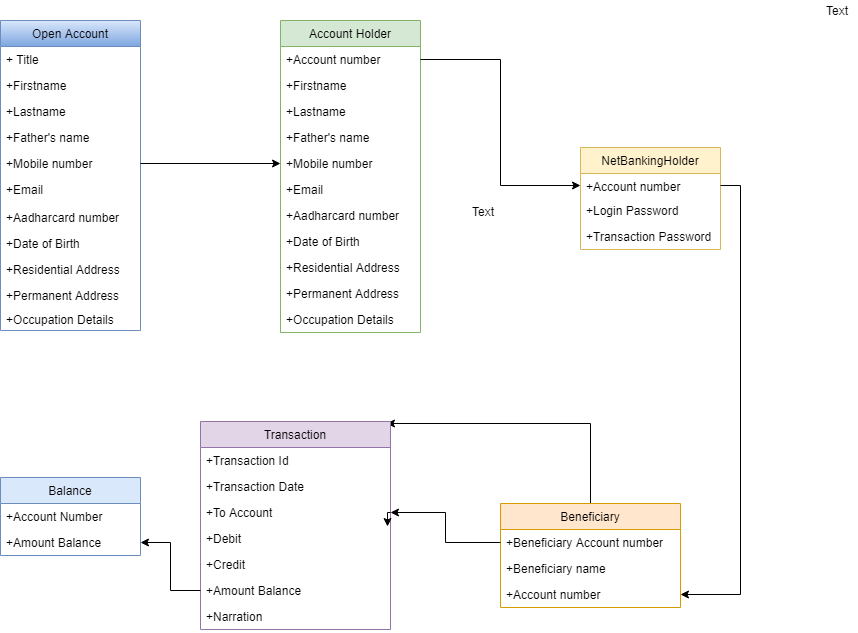

The diagram above was exported from draw.io. Its source (the exported page's mxGraphModel, read from the mxfile embedded in the PNG):
<mxGraphModel dx="868" dy="433" grid="1" gridSize="10" guides="1" tooltips="1" connect="1" arrows="1" fold="1" page="1" pageScale="1" pageWidth="827" pageHeight="1169" math="0" shadow="0">
  <root>
    <mxCell id="0" />
    <mxCell id="1" parent="0" />
    <mxCell id="kfWAGhmKUA605AlI6sQx-1" value="Open Account" style="swimlane;fontStyle=0;childLayout=stackLayout;horizontal=1;startSize=26;fillColor=#dae8fc;horizontalStack=0;resizeParent=1;resizeParentMax=0;resizeLast=0;collapsible=1;marginBottom=0;labelBackgroundColor=none;gradientColor=#7ea6e0;strokeColor=#6c8ebf;" vertex="1" parent="1">
      <mxGeometry x="70" y="43" width="140" height="310" as="geometry" />
    </mxCell>
    <mxCell id="kfWAGhmKUA605AlI6sQx-2" value="+ Title&#10;&#10;" style="text;strokeColor=none;fillColor=none;align=left;verticalAlign=top;spacingLeft=4;spacingRight=4;overflow=hidden;rotatable=0;points=[[0,0.5],[1,0.5]];portConstraint=eastwest;" vertex="1" parent="kfWAGhmKUA605AlI6sQx-1">
      <mxGeometry y="26" width="140" height="26" as="geometry" />
    </mxCell>
    <mxCell id="kfWAGhmKUA605AlI6sQx-5" value="+Firstname" style="text;strokeColor=none;fillColor=none;align=left;verticalAlign=top;spacingLeft=4;spacingRight=4;overflow=hidden;rotatable=0;points=[[0,0.5],[1,0.5]];portConstraint=eastwest;" vertex="1" parent="kfWAGhmKUA605AlI6sQx-1">
      <mxGeometry y="52" width="140" height="26" as="geometry" />
    </mxCell>
    <mxCell id="kfWAGhmKUA605AlI6sQx-4" value="+Lastname" style="text;strokeColor=none;fillColor=none;align=left;verticalAlign=top;spacingLeft=4;spacingRight=4;overflow=hidden;rotatable=0;points=[[0,0.5],[1,0.5]];portConstraint=eastwest;" vertex="1" parent="kfWAGhmKUA605AlI6sQx-1">
      <mxGeometry y="78" width="140" height="26" as="geometry" />
    </mxCell>
    <mxCell id="kfWAGhmKUA605AlI6sQx-7" value="+Father's name&#10;" style="text;strokeColor=none;fillColor=none;align=left;verticalAlign=top;spacingLeft=4;spacingRight=4;overflow=hidden;rotatable=0;points=[[0,0.5],[1,0.5]];portConstraint=eastwest;" vertex="1" parent="kfWAGhmKUA605AlI6sQx-1">
      <mxGeometry y="104" width="140" height="26" as="geometry" />
    </mxCell>
    <mxCell id="kfWAGhmKUA605AlI6sQx-9" value="+Mobile number" style="text;strokeColor=none;fillColor=none;align=left;verticalAlign=top;spacingLeft=4;spacingRight=4;overflow=hidden;rotatable=0;points=[[0,0.5],[1,0.5]];portConstraint=eastwest;" vertex="1" parent="kfWAGhmKUA605AlI6sQx-1">
      <mxGeometry y="130" width="140" height="26" as="geometry" />
    </mxCell>
    <mxCell id="kfWAGhmKUA605AlI6sQx-11" value="+Email" style="text;strokeColor=none;fillColor=none;align=left;verticalAlign=top;spacingLeft=4;spacingRight=4;overflow=hidden;rotatable=0;points=[[0,0.5],[1,0.5]];portConstraint=eastwest;" vertex="1" parent="kfWAGhmKUA605AlI6sQx-1">
      <mxGeometry y="156" width="140" height="28" as="geometry" />
    </mxCell>
    <mxCell id="kfWAGhmKUA605AlI6sQx-12" value="+Aadharcard number" style="text;strokeColor=none;fillColor=none;align=left;verticalAlign=top;spacingLeft=4;spacingRight=4;overflow=hidden;rotatable=0;points=[[0,0.5],[1,0.5]];portConstraint=eastwest;" vertex="1" parent="kfWAGhmKUA605AlI6sQx-1">
      <mxGeometry y="184" width="140" height="26" as="geometry" />
    </mxCell>
    <mxCell id="kfWAGhmKUA605AlI6sQx-13" value="+Date of Birth" style="text;strokeColor=none;fillColor=none;align=left;verticalAlign=top;spacingLeft=4;spacingRight=4;overflow=hidden;rotatable=0;points=[[0,0.5],[1,0.5]];portConstraint=eastwest;" vertex="1" parent="kfWAGhmKUA605AlI6sQx-1">
      <mxGeometry y="210" width="140" height="26" as="geometry" />
    </mxCell>
    <mxCell id="kfWAGhmKUA605AlI6sQx-14" value="+Residential Address" style="text;strokeColor=none;fillColor=none;align=left;verticalAlign=top;spacingLeft=4;spacingRight=4;overflow=hidden;rotatable=0;points=[[0,0.5],[1,0.5]];portConstraint=eastwest;" vertex="1" parent="kfWAGhmKUA605AlI6sQx-1">
      <mxGeometry y="236" width="140" height="26" as="geometry" />
    </mxCell>
    <mxCell id="kfWAGhmKUA605AlI6sQx-15" value="+Permanent Address" style="text;strokeColor=none;fillColor=none;align=left;verticalAlign=top;spacingLeft=4;spacingRight=4;overflow=hidden;rotatable=0;points=[[0,0.5],[1,0.5]];portConstraint=eastwest;" vertex="1" parent="kfWAGhmKUA605AlI6sQx-1">
      <mxGeometry y="262" width="140" height="24" as="geometry" />
    </mxCell>
    <mxCell id="kfWAGhmKUA605AlI6sQx-55" value="+Occupation Details" style="text;strokeColor=none;fillColor=none;align=left;verticalAlign=top;spacingLeft=4;spacingRight=4;overflow=hidden;rotatable=0;points=[[0,0.5],[1,0.5]];portConstraint=eastwest;" vertex="1" parent="kfWAGhmKUA605AlI6sQx-1">
      <mxGeometry y="286" width="140" height="24" as="geometry" />
    </mxCell>
    <mxCell id="kfWAGhmKUA605AlI6sQx-24" value="Account Holder" style="swimlane;fontStyle=0;childLayout=stackLayout;horizontal=1;startSize=26;fillColor=#d5e8d4;horizontalStack=0;resizeParent=1;resizeParentMax=0;resizeLast=0;collapsible=1;marginBottom=0;strokeColor=#82b366;" vertex="1" parent="1">
      <mxGeometry x="350" y="43" width="140" height="312" as="geometry" />
    </mxCell>
    <mxCell id="kfWAGhmKUA605AlI6sQx-25" value="+Account number" style="text;strokeColor=none;fillColor=none;align=left;verticalAlign=top;spacingLeft=4;spacingRight=4;overflow=hidden;rotatable=0;points=[[0,0.5],[1,0.5]];portConstraint=eastwest;" vertex="1" parent="kfWAGhmKUA605AlI6sQx-24">
      <mxGeometry y="26" width="140" height="26" as="geometry" />
    </mxCell>
    <mxCell id="kfWAGhmKUA605AlI6sQx-26" value="+Firstname" style="text;strokeColor=none;fillColor=none;align=left;verticalAlign=top;spacingLeft=4;spacingRight=4;overflow=hidden;rotatable=0;points=[[0,0.5],[1,0.5]];portConstraint=eastwest;" vertex="1" parent="kfWAGhmKUA605AlI6sQx-24">
      <mxGeometry y="52" width="140" height="26" as="geometry" />
    </mxCell>
    <mxCell id="kfWAGhmKUA605AlI6sQx-35" value="+Lastname" style="text;strokeColor=none;fillColor=none;align=left;verticalAlign=top;spacingLeft=4;spacingRight=4;overflow=hidden;rotatable=0;points=[[0,0.5],[1,0.5]];portConstraint=eastwest;" vertex="1" parent="kfWAGhmKUA605AlI6sQx-24">
      <mxGeometry y="78" width="140" height="26" as="geometry" />
    </mxCell>
    <mxCell id="kfWAGhmKUA605AlI6sQx-36" value="+Father's name&#10;" style="text;strokeColor=none;fillColor=none;align=left;verticalAlign=top;spacingLeft=4;spacingRight=4;overflow=hidden;rotatable=0;points=[[0,0.5],[1,0.5]];portConstraint=eastwest;" vertex="1" parent="kfWAGhmKUA605AlI6sQx-24">
      <mxGeometry y="104" width="140" height="26" as="geometry" />
    </mxCell>
    <mxCell id="kfWAGhmKUA605AlI6sQx-38" value="+Mobile number" style="text;strokeColor=none;fillColor=none;align=left;verticalAlign=top;spacingLeft=4;spacingRight=4;overflow=hidden;rotatable=0;points=[[0,0.5],[1,0.5]];portConstraint=eastwest;" vertex="1" parent="kfWAGhmKUA605AlI6sQx-24">
      <mxGeometry y="130" width="140" height="26" as="geometry" />
    </mxCell>
    <mxCell id="kfWAGhmKUA605AlI6sQx-39" value="+Email" style="text;strokeColor=none;fillColor=none;align=left;verticalAlign=top;spacingLeft=4;spacingRight=4;overflow=hidden;rotatable=0;points=[[0,0.5],[1,0.5]];portConstraint=eastwest;" vertex="1" parent="kfWAGhmKUA605AlI6sQx-24">
      <mxGeometry y="156" width="140" height="26" as="geometry" />
    </mxCell>
    <mxCell id="kfWAGhmKUA605AlI6sQx-41" value="+Aadharcard number" style="text;strokeColor=none;fillColor=none;align=left;verticalAlign=top;spacingLeft=4;spacingRight=4;overflow=hidden;rotatable=0;points=[[0,0.5],[1,0.5]];portConstraint=eastwest;" vertex="1" parent="kfWAGhmKUA605AlI6sQx-24">
      <mxGeometry y="182" width="140" height="26" as="geometry" />
    </mxCell>
    <mxCell id="kfWAGhmKUA605AlI6sQx-43" value="+Date of Birth" style="text;strokeColor=none;fillColor=none;align=left;verticalAlign=top;spacingLeft=4;spacingRight=4;overflow=hidden;rotatable=0;points=[[0,0.5],[1,0.5]];portConstraint=eastwest;" vertex="1" parent="kfWAGhmKUA605AlI6sQx-24">
      <mxGeometry y="208" width="140" height="26" as="geometry" />
    </mxCell>
    <mxCell id="kfWAGhmKUA605AlI6sQx-45" value="+Residential Address" style="text;strokeColor=none;fillColor=none;align=left;verticalAlign=top;spacingLeft=4;spacingRight=4;overflow=hidden;rotatable=0;points=[[0,0.5],[1,0.5]];portConstraint=eastwest;" vertex="1" parent="kfWAGhmKUA605AlI6sQx-24">
      <mxGeometry y="234" width="140" height="26" as="geometry" />
    </mxCell>
    <mxCell id="kfWAGhmKUA605AlI6sQx-47" value="+Permanent Address" style="text;strokeColor=none;fillColor=none;align=left;verticalAlign=top;spacingLeft=4;spacingRight=4;overflow=hidden;rotatable=0;points=[[0,0.5],[1,0.5]];portConstraint=eastwest;" vertex="1" parent="kfWAGhmKUA605AlI6sQx-24">
      <mxGeometry y="260" width="140" height="26" as="geometry" />
    </mxCell>
    <mxCell id="kfWAGhmKUA605AlI6sQx-59" value="+Occupation Details" style="text;strokeColor=none;fillColor=none;align=left;verticalAlign=top;spacingLeft=4;spacingRight=4;overflow=hidden;rotatable=0;points=[[0,0.5],[1,0.5]];portConstraint=eastwest;" vertex="1" parent="kfWAGhmKUA605AlI6sQx-24">
      <mxGeometry y="286" width="140" height="26" as="geometry" />
    </mxCell>
    <mxCell id="kfWAGhmKUA605AlI6sQx-28" value="NetBankingHolder" style="swimlane;fontStyle=0;childLayout=stackLayout;horizontal=1;startSize=26;fillColor=#fff2cc;horizontalStack=0;resizeParent=1;resizeParentMax=0;resizeLast=0;collapsible=1;marginBottom=0;strokeColor=#d6b656;" vertex="1" parent="1">
      <mxGeometry x="650" y="170" width="140" height="102" as="geometry">
        <mxRectangle x="340" y="20" width="130" height="26" as="alternateBounds" />
      </mxGeometry>
    </mxCell>
    <mxCell id="kfWAGhmKUA605AlI6sQx-29" value="+Account number" style="text;strokeColor=none;fillColor=none;align=left;verticalAlign=top;spacingLeft=4;spacingRight=4;overflow=hidden;rotatable=0;points=[[0,0.5],[1,0.5]];portConstraint=eastwest;" vertex="1" parent="kfWAGhmKUA605AlI6sQx-28">
      <mxGeometry y="26" width="140" height="24" as="geometry" />
    </mxCell>
    <mxCell id="kfWAGhmKUA605AlI6sQx-30" value="+Login Password " style="text;strokeColor=none;fillColor=none;align=left;verticalAlign=top;spacingLeft=4;spacingRight=4;overflow=hidden;rotatable=0;points=[[0,0.5],[1,0.5]];portConstraint=eastwest;" vertex="1" parent="kfWAGhmKUA605AlI6sQx-28">
      <mxGeometry y="50" width="140" height="26" as="geometry" />
    </mxCell>
    <mxCell id="kfWAGhmKUA605AlI6sQx-31" value="+Transaction Password" style="text;strokeColor=none;fillColor=none;align=left;verticalAlign=top;spacingLeft=4;spacingRight=4;overflow=hidden;rotatable=0;points=[[0,0.5],[1,0.5]];portConstraint=eastwest;" vertex="1" parent="kfWAGhmKUA605AlI6sQx-28">
      <mxGeometry y="76" width="140" height="26" as="geometry" />
    </mxCell>
    <mxCell id="kfWAGhmKUA605AlI6sQx-127" style="edgeStyle=orthogonalEdgeStyle;rounded=0;orthogonalLoop=1;jettySize=auto;html=1;exitX=0.5;exitY=0;exitDx=0;exitDy=0;entryX=0.979;entryY=0.01;entryDx=0;entryDy=0;entryPerimeter=0;fontColor=#000000;" edge="1" parent="1" source="kfWAGhmKUA605AlI6sQx-63" target="kfWAGhmKUA605AlI6sQx-69">
      <mxGeometry relative="1" as="geometry" />
    </mxCell>
    <mxCell id="kfWAGhmKUA605AlI6sQx-63" value="Beneficiary" style="swimlane;fontStyle=0;childLayout=stackLayout;horizontal=1;startSize=26;fillColor=#ffe6cc;horizontalStack=0;resizeParent=1;resizeParentMax=0;resizeLast=0;collapsible=1;marginBottom=0;strokeColor=#d79b00;" vertex="1" parent="1">
      <mxGeometry x="570" y="526" width="180" height="104" as="geometry" />
    </mxCell>
    <mxCell id="kfWAGhmKUA605AlI6sQx-64" value="+Beneficiary Account number" style="text;strokeColor=none;fillColor=none;align=left;verticalAlign=top;spacingLeft=4;spacingRight=4;overflow=hidden;rotatable=0;points=[[0,0.5],[1,0.5]];portConstraint=eastwest;" vertex="1" parent="kfWAGhmKUA605AlI6sQx-63">
      <mxGeometry y="26" width="180" height="26" as="geometry" />
    </mxCell>
    <mxCell id="kfWAGhmKUA605AlI6sQx-65" value="+Beneficiary name" style="text;strokeColor=none;fillColor=none;align=left;verticalAlign=top;spacingLeft=4;spacingRight=4;overflow=hidden;rotatable=0;points=[[0,0.5],[1,0.5]];portConstraint=eastwest;" vertex="1" parent="kfWAGhmKUA605AlI6sQx-63">
      <mxGeometry y="52" width="180" height="26" as="geometry" />
    </mxCell>
    <mxCell id="kfWAGhmKUA605AlI6sQx-66" value="+Account number" style="text;strokeColor=none;fillColor=none;align=left;verticalAlign=top;spacingLeft=4;spacingRight=4;overflow=hidden;rotatable=0;points=[[0,0.5],[1,0.5]];portConstraint=eastwest;" vertex="1" parent="kfWAGhmKUA605AlI6sQx-63">
      <mxGeometry y="78" width="180" height="26" as="geometry" />
    </mxCell>
    <mxCell id="kfWAGhmKUA605AlI6sQx-69" value="Transaction" style="swimlane;fontStyle=0;childLayout=stackLayout;horizontal=1;startSize=26;fillColor=#e1d5e7;horizontalStack=0;resizeParent=1;resizeParentMax=0;resizeLast=0;collapsible=1;marginBottom=0;strokeColor=#9673a6;" vertex="1" parent="1">
      <mxGeometry x="270" y="444" width="190" height="208" as="geometry" />
    </mxCell>
    <mxCell id="kfWAGhmKUA605AlI6sQx-70" value="+Transaction Id" style="text;strokeColor=none;fillColor=none;align=left;verticalAlign=top;spacingLeft=4;spacingRight=4;overflow=hidden;rotatable=0;points=[[0,0.5],[1,0.5]];portConstraint=eastwest;" vertex="1" parent="kfWAGhmKUA605AlI6sQx-69">
      <mxGeometry y="26" width="190" height="26" as="geometry" />
    </mxCell>
    <mxCell id="kfWAGhmKUA605AlI6sQx-71" value="+Transaction Date" style="text;strokeColor=none;fillColor=none;align=left;verticalAlign=top;spacingLeft=4;spacingRight=4;overflow=hidden;rotatable=0;points=[[0,0.5],[1,0.5]];portConstraint=eastwest;" vertex="1" parent="kfWAGhmKUA605AlI6sQx-69">
      <mxGeometry y="52" width="190" height="26" as="geometry" />
    </mxCell>
    <mxCell id="kfWAGhmKUA605AlI6sQx-90" style="edgeStyle=orthogonalEdgeStyle;rounded=0;orthogonalLoop=1;jettySize=auto;html=1;exitX=1;exitY=0.5;exitDx=0;exitDy=0;entryX=0.986;entryY=0.038;entryDx=0;entryDy=0;entryPerimeter=0;fontColor=#000000;" edge="1" parent="kfWAGhmKUA605AlI6sQx-69" source="kfWAGhmKUA605AlI6sQx-72" target="kfWAGhmKUA605AlI6sQx-77">
      <mxGeometry relative="1" as="geometry" />
    </mxCell>
    <mxCell id="kfWAGhmKUA605AlI6sQx-72" value="+To Account" style="text;strokeColor=none;fillColor=none;align=left;verticalAlign=top;spacingLeft=4;spacingRight=4;overflow=hidden;rotatable=0;points=[[0,0.5],[1,0.5]];portConstraint=eastwest;" vertex="1" parent="kfWAGhmKUA605AlI6sQx-69">
      <mxGeometry y="78" width="190" height="26" as="geometry" />
    </mxCell>
    <mxCell id="kfWAGhmKUA605AlI6sQx-77" value="+Debit " style="text;strokeColor=none;fillColor=none;align=left;verticalAlign=top;spacingLeft=4;spacingRight=4;overflow=hidden;rotatable=0;points=[[0,0.5],[1,0.5]];portConstraint=eastwest;" vertex="1" parent="kfWAGhmKUA605AlI6sQx-69">
      <mxGeometry y="104" width="190" height="26" as="geometry" />
    </mxCell>
    <mxCell id="kfWAGhmKUA605AlI6sQx-78" value="+Credit" style="text;strokeColor=none;fillColor=none;align=left;verticalAlign=top;spacingLeft=4;spacingRight=4;overflow=hidden;rotatable=0;points=[[0,0.5],[1,0.5]];portConstraint=eastwest;" vertex="1" parent="kfWAGhmKUA605AlI6sQx-69">
      <mxGeometry y="130" width="190" height="26" as="geometry" />
    </mxCell>
    <mxCell id="kfWAGhmKUA605AlI6sQx-80" value="+Amount Balance" style="text;strokeColor=none;fillColor=none;align=left;verticalAlign=top;spacingLeft=4;spacingRight=4;overflow=hidden;rotatable=0;points=[[0,0.5],[1,0.5]];portConstraint=eastwest;" vertex="1" parent="kfWAGhmKUA605AlI6sQx-69">
      <mxGeometry y="156" width="190" height="26" as="geometry" />
    </mxCell>
    <mxCell id="kfWAGhmKUA605AlI6sQx-81" value="+Narration" style="text;strokeColor=none;fillColor=none;align=left;verticalAlign=top;spacingLeft=4;spacingRight=4;overflow=hidden;rotatable=0;points=[[0,0.5],[1,0.5]];portConstraint=eastwest;" vertex="1" parent="kfWAGhmKUA605AlI6sQx-69">
      <mxGeometry y="182" width="190" height="26" as="geometry" />
    </mxCell>
    <mxCell id="kfWAGhmKUA605AlI6sQx-73" value="Balance" style="swimlane;fontStyle=0;childLayout=stackLayout;horizontal=1;startSize=26;fillColor=#dae8fc;horizontalStack=0;resizeParent=1;resizeParentMax=0;resizeLast=0;collapsible=1;marginBottom=0;strokeColor=#6c8ebf;" vertex="1" parent="1">
      <mxGeometry x="70" y="500" width="140" height="78" as="geometry" />
    </mxCell>
    <mxCell id="kfWAGhmKUA605AlI6sQx-74" value="+Account Number" style="text;strokeColor=none;fillColor=none;align=left;verticalAlign=top;spacingLeft=4;spacingRight=4;overflow=hidden;rotatable=0;points=[[0,0.5],[1,0.5]];portConstraint=eastwest;" vertex="1" parent="kfWAGhmKUA605AlI6sQx-73">
      <mxGeometry y="26" width="140" height="26" as="geometry" />
    </mxCell>
    <mxCell id="kfWAGhmKUA605AlI6sQx-75" value="+Amount Balance" style="text;strokeColor=none;fillColor=none;align=left;verticalAlign=top;spacingLeft=4;spacingRight=4;overflow=hidden;rotatable=0;points=[[0,0.5],[1,0.5]];portConstraint=eastwest;" vertex="1" parent="kfWAGhmKUA605AlI6sQx-73">
      <mxGeometry y="52" width="140" height="26" as="geometry" />
    </mxCell>
    <mxCell id="kfWAGhmKUA605AlI6sQx-113" style="edgeStyle=orthogonalEdgeStyle;rounded=0;orthogonalLoop=1;jettySize=auto;html=1;exitX=1;exitY=0.5;exitDx=0;exitDy=0;fontColor=#000000;" edge="1" parent="1" source="kfWAGhmKUA605AlI6sQx-9" target="kfWAGhmKUA605AlI6sQx-38">
      <mxGeometry relative="1" as="geometry" />
    </mxCell>
    <mxCell id="kfWAGhmKUA605AlI6sQx-114" style="edgeStyle=orthogonalEdgeStyle;rounded=0;orthogonalLoop=1;jettySize=auto;html=1;exitX=1;exitY=0.5;exitDx=0;exitDy=0;entryX=0;entryY=0.5;entryDx=0;entryDy=0;fontColor=#000000;" edge="1" parent="1" source="kfWAGhmKUA605AlI6sQx-25" target="kfWAGhmKUA605AlI6sQx-29">
      <mxGeometry relative="1" as="geometry" />
    </mxCell>
    <mxCell id="kfWAGhmKUA605AlI6sQx-117" style="edgeStyle=orthogonalEdgeStyle;rounded=0;orthogonalLoop=1;jettySize=auto;html=1;exitX=1;exitY=0.5;exitDx=0;exitDy=0;entryX=1;entryY=0.5;entryDx=0;entryDy=0;fontColor=#000000;" edge="1" parent="1" source="kfWAGhmKUA605AlI6sQx-29" target="kfWAGhmKUA605AlI6sQx-66">
      <mxGeometry relative="1" as="geometry" />
    </mxCell>
    <mxCell id="kfWAGhmKUA605AlI6sQx-121" style="edgeStyle=orthogonalEdgeStyle;rounded=0;orthogonalLoop=1;jettySize=auto;html=1;exitX=0;exitY=0.5;exitDx=0;exitDy=0;entryX=1;entryY=0.5;entryDx=0;entryDy=0;fontColor=#000000;" edge="1" parent="1" source="kfWAGhmKUA605AlI6sQx-80" target="kfWAGhmKUA605AlI6sQx-75">
      <mxGeometry relative="1" as="geometry" />
    </mxCell>
    <mxCell id="kfWAGhmKUA605AlI6sQx-125" style="edgeStyle=orthogonalEdgeStyle;rounded=0;orthogonalLoop=1;jettySize=auto;html=1;exitX=0;exitY=0.5;exitDx=0;exitDy=0;entryX=1;entryY=0.5;entryDx=0;entryDy=0;fontColor=#000000;" edge="1" parent="1" source="kfWAGhmKUA605AlI6sQx-64" target="kfWAGhmKUA605AlI6sQx-72">
      <mxGeometry relative="1" as="geometry" />
    </mxCell>
    <mxCell id="kfWAGhmKUA605AlI6sQx-133" value="Text" style="text;html=1;align=center;verticalAlign=middle;resizable=0;points=[];;autosize=1;fontColor=#000000;" vertex="1" parent="1">
      <mxGeometry x="887" y="23" width="40" height="20" as="geometry" />
    </mxCell>
    <mxCell id="kfWAGhmKUA605AlI6sQx-134" value="Text" style="text;html=1;align=center;verticalAlign=middle;resizable=0;points=[];;autosize=1;fontColor=#000000;" vertex="1" parent="1">
      <mxGeometry x="533" y="224" width="40" height="20" as="geometry" />
    </mxCell>
  </root>
</mxGraphModel>